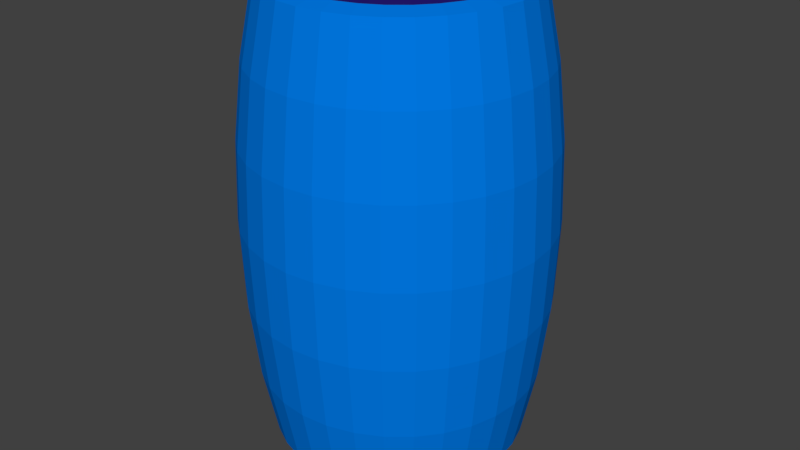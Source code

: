 # Source: statine.blend  (saved by Blender 2.78.0; exported with 4.5.12 LTS)
import bpy
from mathutils import Matrix  # noqa: F401  (used for matrix-valued properties, if any)

bpy.ops.wm.read_factory_settings(use_empty=True)
scene = bpy.context.scene
scene.name = 'Scene'

# ---- collections
col_collection_1 = bpy.data.collections.new('Collection 1'); scene.collection.children.link(col_collection_1)

# ---- materials (node trees are filled in below, after node groups)
mat_bleeeu = bpy.data.materials.new('bleeeu')
mat_bleeeu.alpha_threshold = 0.0
mat_bleeeu.use_transparent_shadow = False
mat_bleeeu.diffuse_color = (0.0, 0.1963, 0.8, 1.0)
mat_bleeeu.roughness = 0.5
mat_bleeeuinside = bpy.data.materials.new('bleeeuInside')
mat_bleeeuinside.alpha_threshold = 0.0
mat_bleeeuinside.use_transparent_shadow = False
mat_bleeeuinside.diffuse_color = (0.01657, 0.009038, 0.1473, 1.0)
mat_bleeeuinside.roughness = 0.5

# ---- material node trees

# ---- world
world_world = bpy.data.worlds.new('World'); scene.world = world_world
world_world.color = (0.05088, 0.05088, 0.05088)
world_world.use_sun_shadow = False
world_world.sun_shadow_jitter_overblur = 0.0
world_world.cycles.sampling_method = 'MANUAL'

# ---- meshes
me_sphere = bpy.data.meshes.new('Sphere')
me_sphere.from_pydata([(0.03806, 0.1913, -0.1814), (0.07466, 0.3753, -0.1194), (0.1084, 0.5449, -0.009023), (0.1379, 0.6935, 0.5654), (0.1622, 0.8155, 0.5554), (0.1802, 0.9061, 0.3827), (0.1913, 0.9619, 0.1951), (0.1951, 0.9808, 7.55e-08), (0.1913, 0.9619, -0.1951), (0.1802, 0.9061, -0.3827), (0.1622, 0.8155, -0.5555), (0.1379, 0.6935, -0.6335), (0.1084, 0.5449, -0.6313), (0.07466, 0.3753, -0.6183), (0.03806, 0.1913, -0.6135), (0.07466, 0.1802, -0.1814), (0.1464, 0.3536, -0.1194), (0.2126, 0.5133, -0.009023), (0.2706, 0.6533, 0.5654), (0.3182, 0.7682, 0.5554), (0.3536, 0.8536, 0.3827), (0.3753, 0.9061, 0.1951), (0.3827, 0.9239, 7.55e-08), (0.3753, 0.9061, -0.1951), (0.3536, 0.8536, -0.3827), (0.3182, 0.7682, -0.5555), (0.2706, 0.6533, -0.6335), (0.2126, 0.5133, -0.6313), (0.1464, 0.3536, -0.6183), (0.07466, 0.1802, -0.6135), (0.1084, 0.1622, -0.1814), (0.2126, 0.3182, -0.1194), (0.3087, 0.4619, -0.009023), (0.3928, 0.5879, 0.5654), (0.4619, 0.6913, 0.5554), (0.5133, 0.7682, 0.3827), (0.5449, 0.8155, 0.1951), (0.5556, 0.8315, 7.55e-08), (0.5449, 0.8155, -0.1951), (0.5133, 0.7682, -0.3827), (0.4619, 0.6913, -0.5555), (0.3928, 0.5879, -0.6335), (0.3087, 0.4619, -0.6313), (0.2126, 0.3182, -0.6183), (0.1084, 0.1622, -0.6135), (0.1379, 0.1379, -0.1814), (0.2706, 0.2706, -0.1194), (0.3928, 0.3928, -0.009023), (0.5, 0.5, 0.5654), (0.5879, 0.5879, 0.5554), (0.6533, 0.6533, 0.3827), (0.6935, 0.6935, 0.1951), (0.7071, 0.7071, 7.55e-08), (0.6935, 0.6935, -0.1951), (0.6533, 0.6533, -0.3827), (0.5879, 0.5879, -0.5555), (0.5, 0.5, -0.6335), (0.3928, 0.3928, -0.6313), (0.2706, 0.2706, -0.6183), (0.1379, 0.1379, -0.6135), (0.1622, 0.1084, -0.1814), (0.3182, 0.2126, -0.1194), (0.4619, 0.3087, -0.009023), (0.5879, 0.3928, 0.5654), (0.6913, 0.4619, 0.5554), (0.7682, 0.5133, 0.3827), (0.8155, 0.5449, 0.1951), (0.8315, 0.5556, 7.55e-08), (0.8155, 0.5449, -0.1951), (0.7682, 0.5133, -0.3827), (0.6913, 0.4619, -0.5555), (0.5879, 0.3928, -0.6335), (0.4619, 0.3087, -0.6313), (0.3182, 0.2126, -0.6183), (0.1622, 0.1084, -0.6135), (0.0, -3.258e-07, -0.6127), (0.1802, 0.07466, -0.1814), (0.3536, 0.1464, -0.1194), (0.5133, 0.2126, -0.009023), (0.6533, 0.2706, 0.5654), (0.7682, 0.3182, 0.5554), (0.8536, 0.3536, 0.3827), (0.9061, 0.3753, 0.1951), (0.9239, 0.3827, 7.55e-08), (0.9061, 0.3753, -0.1951), (0.8536, 0.3536, -0.3827), (0.7682, 0.3182, -0.5555), (0.6533, 0.2706, -0.6335), (0.5133, 0.2126, -0.6313), (0.3536, 0.1464, -0.6183), (0.1802, 0.07466, -0.6135), (0.1913, 0.03806, -0.1814), (0.3753, 0.07466, -0.1194), (0.5449, 0.1084, -0.009023), (0.6935, 0.1379, 0.5654), (0.8155, 0.1622, 0.5554), (0.9061, 0.1802, 0.3827), (0.9619, 0.1913, 0.1951), (0.9808, 0.1951, 7.55e-08), (0.9619, 0.1913, -0.1951), (0.9061, 0.1802, -0.3827), (0.8155, 0.1622, -0.5555), (0.6935, 0.1379, -0.6335), (0.5449, 0.1084, -0.6313), (0.3753, 0.07466, -0.6183), (0.1913, 0.03806, -0.6135), (0.1951, -3.266e-07, -0.1814), (0.3827, -3.192e-07, -0.1194), (0.5556, -3.117e-07, -0.009023), (0.7071, -3.192e-07, 0.5654), (0.8315, -3.341e-07, 0.5554), (0.9239, -2.745e-07, 0.3827), (0.9808, -3.937e-07, 0.1951), (1.0, -3.788e-07, 7.55e-08), (0.9808, -3.937e-07, -0.1951), (0.9239, -2.298e-07, -0.3827), (0.8315, -3.341e-07, -0.5555), (0.7071, -3.192e-07, -0.6335), (0.5556, -3.415e-07, -0.6313), (0.3827, -3.043e-07, -0.6183), (0.1951, -3.08e-07, -0.6135), (0.1913, -0.03806, -0.1814), (0.3753, -0.07466, -0.1194), (0.5449, -0.1084, -0.009023), (0.6935, -0.138, 0.5654), (0.8155, -0.1622, 0.5554), (0.9061, -0.1802, 0.3827), (0.9619, -0.1913, 0.1951), (0.9808, -0.1951, 7.55e-08), (0.9619, -0.1913, -0.1951), (0.9061, -0.1802, -0.3827), (0.8155, -0.1622, -0.5555), (0.6935, -0.138, -0.6335), (0.5449, -0.1084, -0.6313), (0.3753, -0.07466, -0.6183), (0.1913, -0.03806, -0.6135), (0.1802, -0.07466, -0.1814), (0.3536, -0.1464, -0.1194), (0.5133, -0.2126, -0.009023), (0.6533, -0.2706, 0.5654), (0.7682, -0.3182, 0.5554), (0.8536, -0.3536, 0.3827), (0.9061, -0.3753, 0.1951), (0.9239, -0.3827, 7.55e-08), (0.9061, -0.3753, -0.1951), (0.8536, -0.3536, -0.3827), (0.7682, -0.3182, -0.5555), (0.6533, -0.2706, -0.6335), (0.5133, -0.2126, -0.6313), (0.3536, -0.1464, -0.6183), (0.1802, -0.07466, -0.6135), (0.1622, -0.1084, -0.1814), (0.3182, -0.2126, -0.1194), (0.4619, -0.3087, -0.009023), (0.5879, -0.3928, 0.5654), (0.6913, -0.4619, 0.5554), (0.7682, -0.5133, 0.3827), (0.8155, -0.5449, 0.1951), (0.8315, -0.5556, 7.55e-08), (0.8155, -0.5449, -0.1951), (0.7682, -0.5133, -0.3827), (0.6913, -0.4619, -0.5555), (0.5879, -0.3928, -0.6335), (0.4619, -0.3087, -0.6313), (0.3182, -0.2126, -0.6183), (0.1622, -0.1084, -0.6135), (0.1379, -0.138, -0.1814), (0.2706, -0.2706, -0.1194), (0.3928, -0.3928, -0.009023), (0.5, -0.5, 0.5654), (0.5879, -0.5879, 0.5554), (0.6533, -0.6533, 0.3827), (0.6935, -0.6935, 0.1951), (0.7071, -0.7071, 7.55e-08), (0.6935, -0.6935, -0.1951), (0.6533, -0.6533, -0.3827), (0.5879, -0.5879, -0.5555), (0.5, -0.5, -0.6335), (0.3928, -0.3928, -0.6313), (0.2706, -0.2706, -0.6183), (0.1379, -0.138, -0.6135), (0.1084, -0.1622, -0.1814), (0.2126, -0.3182, -0.1194), (0.3087, -0.4619, -0.009023), (0.3928, -0.5879, 0.5654), (0.4619, -0.6913, 0.5554), (0.5133, -0.7682, 0.3827), (0.5449, -0.8155, 0.1951), (0.5556, -0.8315, 7.55e-08), (0.5449, -0.8155, -0.1951), (0.5133, -0.7682, -0.3827), (0.4619, -0.6913, -0.5555), (0.3928, -0.5879, -0.6335), (0.3087, -0.4619, -0.6313), (0.2126, -0.3182, -0.6183), (0.1084, -0.1622, -0.6135), (0.07466, -0.1802, -0.1814), (0.1464, -0.3536, -0.1194), (0.2126, -0.5133, -0.009023), (0.2706, -0.6533, 0.5654), (0.3182, -0.7682, 0.5554), (0.3536, -0.8536, 0.3827), (0.3753, -0.9061, 0.1951), (0.3827, -0.9239, 7.55e-08), (0.3753, -0.9061, -0.1951), (0.3536, -0.8536, -0.3827), (0.3182, -0.7682, -0.5555), (0.2706, -0.6533, -0.6335), (0.2126, -0.5133, -0.6313), (0.1464, -0.3536, -0.6183), (0.07466, -0.1802, -0.6135), (0.03806, -0.1913, -0.1814), (0.07466, -0.3753, -0.1194), (0.1084, -0.5449, -0.009024), (0.1379, -0.6935, 0.5654), (0.1622, -0.8155, 0.5554), (0.1802, -0.9061, 0.3827), (0.1913, -0.9619, 0.1951), (0.1951, -0.9808, 7.55e-08), (0.1913, -0.9619, -0.1951), (0.1802, -0.9061, -0.3827), (0.1622, -0.8155, -0.5555), (0.1379, -0.6935, -0.6335), (0.1084, -0.5449, -0.6313), (0.07466, -0.3753, -0.6183), (0.03806, -0.1913, -0.6135), (-7.212e-09, -0.1951, -0.1814), (4.122e-08, -0.3827, -0.1194), (2.632e-08, -0.5556, -0.009024), (-2.584e-08, -0.7071, 0.5654), (-8.544e-08, -0.8315, 0.5554), (6.357e-08, -0.9239, 0.3827), (-8.544e-08, -0.9808, 0.1951), (-1.003e-07, -1.0, 7.55e-08), (-8.544e-08, -0.9808, -0.1951), (6.357e-08, -0.9239, -0.3827), (-8.544e-08, -0.8315, -0.5555), (-2.584e-08, -0.7071, -0.6335), (-1.094e-08, -0.5556, -0.6313), (3.964e-09, -0.3827, -0.6183), (3.964e-09, -0.1951, -0.6135), (-0.03806, -0.1913, -0.1814), (-0.07466, -0.3753, -0.1194), (-0.1084, -0.5449, -0.009024), (-0.1379, -0.6935, 0.5654), (-0.1622, -0.8155, 0.5554), (-0.1802, -0.9061, 0.3827), (-0.1913, -0.9619, 0.1951), (-0.1951, -0.9808, 7.55e-08), (-0.1913, -0.9619, -0.1951), (-0.1802, -0.9061, -0.3827), (-0.1622, -0.8155, -0.5555), (-0.1379, -0.6935, -0.6335), (-0.1084, -0.5449, -0.6313), (-0.07466, -0.3753, -0.6183), (-0.03806, -0.1913, -0.6135), (-0.07466, -0.1802, -0.1814), (-0.1464, -0.3536, -0.1194), (-0.2126, -0.5133, -0.009024), (-0.2706, -0.6533, 0.5654), (-0.3182, -0.7682, 0.5554), (-0.3536, -0.8536, 0.3827), (-0.3753, -0.9061, 0.1951), (-0.3827, -0.9239, 7.55e-08), (-0.3753, -0.9061, -0.1951), (-0.3536, -0.8536, -0.3827), (-0.3182, -0.7682, -0.5555), (-0.2706, -0.6533, -0.6335), (-0.2126, -0.5133, -0.6313), (-0.1464, -0.3536, -0.6183), (-0.07466, -0.1802, -0.6135), (-1.81e-07, -5.968e-07, -0.2007), (-0.1084, -0.1622, -0.1814), (-0.2126, -0.3182, -0.1194), (-0.3087, -0.4619, -0.009024), (-0.3928, -0.5879, 0.5654), (-0.4619, -0.6913, 0.5554), (-0.5133, -0.7682, 0.3827), (-0.5449, -0.8155, 0.1951), (-0.5556, -0.8315, 7.55e-08), (-0.5449, -0.8155, -0.1951), (-0.5133, -0.7682, -0.3827), (-0.4619, -0.6913, -0.5555), (-0.3928, -0.5879, -0.6335), (-0.3087, -0.4619, -0.6313), (-0.2126, -0.3182, -0.6183), (-0.1084, -0.1622, -0.6135), (-0.1379, -0.138, -0.1814), (-0.2706, -0.2706, -0.1194), (-0.3928, -0.3928, -0.009024), (-0.5, -0.5, 0.5654), (-0.5879, -0.5879, 0.5554), (-0.6533, -0.6533, 0.3827), (-0.6935, -0.6935, 0.1951), (-0.7071, -0.7071, 7.55e-08), (-0.6935, -0.6935, -0.1951), (-0.6533, -0.6533, -0.3827), (-0.5879, -0.5879, -0.5555), (-0.5, -0.5, -0.6335), (-0.3928, -0.3928, -0.6313), (-0.2706, -0.2706, -0.6183), (-0.1379, -0.1379, -0.6135), (-0.1622, -0.1084, -0.1814), (-0.3182, -0.2126, -0.1194), (-0.4619, -0.3087, -0.009024), (-0.5879, -0.3928, 0.5654), (-0.6913, -0.4619, 0.5554), (-0.7682, -0.5133, 0.3827), (-0.8155, -0.5449, 0.1951), (-0.8315, -0.5556, 7.55e-08), (-0.8155, -0.5449, -0.1951), (-0.7682, -0.5133, -0.3827), (-0.6913, -0.4619, -0.5555), (-0.5879, -0.3928, -0.6335), (-0.4619, -0.3087, -0.6313), (-0.3182, -0.2126, -0.6183), (-0.1622, -0.1084, -0.6135), (-0.1802, -0.07466, -0.1814), (-0.3536, -0.1464, -0.1194), (-0.5133, -0.2126, -0.009024), (-0.6533, -0.2706, 0.5654), (-0.7682, -0.3182, 0.5554), (-0.8536, -0.3536, 0.3827), (-0.9061, -0.3753, 0.1951), (-0.9239, -0.3827, 7.55e-08), (-0.9061, -0.3753, -0.1951), (-0.8536, -0.3536, -0.3827), (-0.7682, -0.3182, -0.5555), (-0.6533, -0.2706, -0.6335), (-0.5133, -0.2126, -0.6313), (-0.3536, -0.1464, -0.6183), (-0.1802, -0.07466, -0.6135), (-0.1913, -0.03806, -0.1814), (-0.3753, -0.07466, -0.1194), (-0.5449, -0.1084, -0.009024), (-0.6935, -0.1379, 0.5654), (-0.8155, -0.1622, 0.5554), (-0.9061, -0.1802, 0.3827), (-0.9619, -0.1913, 0.1951), (-0.9808, -0.1951, 7.55e-08), (-0.9619, -0.1913, -0.1951), (-0.9061, -0.1802, -0.3827), (-0.8155, -0.1622, -0.5555), (-0.6935, -0.1379, -0.6335), (-0.5449, -0.1084, -0.6313), (-0.3753, -0.07466, -0.6183), (-0.1913, -0.03806, -0.6135), (-0.1951, -3.117e-07, -0.1814), (-0.3827, -2.819e-07, -0.1194), (-0.5556, -2.819e-07, -0.009024), (-0.7071, -1.851e-07, 0.5654), (-0.8315, -1.404e-07, 0.5554), (-0.9239, -3.192e-07, 0.3827), (-0.9808, -9.567e-08, 0.1951), (-1.0, -1.404e-07, 7.55e-08), (-0.9808, -9.567e-08, -0.1951), (-0.9239, -3.192e-07, -0.3827), (-0.8315, -1.404e-07, -0.5555), (-0.7071, -1.851e-07, -0.6335), (-0.5556, -2.596e-07, -0.6313), (-0.3827, -2.521e-07, -0.6183), (-0.1951, -3.155e-07, -0.6135), (-0.1913, 0.03806, -0.1814), (-0.3753, 0.07466, -0.1194), (-0.5449, 0.1084, -0.009024), (-0.6935, 0.1379, 0.5654), (-0.8155, 0.1622, 0.5554), (-0.9061, 0.1802, 0.3827), (-0.9619, 0.1913, 0.1951), (-0.9808, 0.1951, 7.55e-08), (-0.9619, 0.1913, -0.1951), (-0.9061, 0.1802, -0.3827), (-0.8155, 0.1622, -0.5555), (-0.6935, 0.1379, -0.6335), (-0.5449, 0.1084, -0.6313), (-0.3753, 0.07466, -0.6183), (-0.1913, 0.03806, -0.6135), (-0.1802, 0.07466, -0.1814), (-0.3536, 0.1464, -0.1194), (-0.5133, 0.2126, -0.009024), (-0.6533, 0.2706, 0.5654), (-0.7682, 0.3182, 0.5554), (-0.8536, 0.3536, 0.3827), (-0.9061, 0.3753, 0.1951), (-0.9239, 0.3827, 7.55e-08), (-0.9061, 0.3753, -0.1951), (-0.8536, 0.3536, -0.3827), (-0.7682, 0.3182, -0.5555), (-0.6533, 0.2706, -0.6335), (-0.5133, 0.2126, -0.6313), (-0.3536, 0.1464, -0.6183), (-0.1802, 0.07466, -0.6135), (-0.1622, 0.1084, -0.1814), (-0.3182, 0.2126, -0.1194), (-0.4619, 0.3087, -0.009024), (-0.5879, 0.3928, 0.5654), (-0.6913, 0.4619, 0.5554), (-0.7682, 0.5133, 0.3827), (-0.8155, 0.5449, 0.1951), (-0.8315, 0.5556, 7.55e-08), (-0.8155, 0.5449, -0.1951), (-0.7682, 0.5133, -0.3827), (-0.6913, 0.4619, -0.5555), (-0.5879, 0.3928, -0.6335), (-0.4619, 0.3087, -0.6313), (-0.3182, 0.2126, -0.6183), (-0.1622, 0.1084, -0.6135), (-0.1379, 0.1379, -0.1814), (-0.2706, 0.2706, -0.1194), (-0.3928, 0.3928, -0.009023), (-0.5, 0.5, 0.5654), (-0.5879, 0.5879, 0.5554), (-0.6533, 0.6533, 0.3827), (-0.6935, 0.6935, 0.1951), (-0.7071, 0.7071, 7.55e-08), (-0.6935, 0.6935, -0.1951), (-0.6533, 0.6533, -0.3827), (-0.5879, 0.5879, -0.5555), (-0.5, 0.5, -0.6335), (-0.3928, 0.3928, -0.6313), (-0.2706, 0.2706, -0.6183), (-0.1379, 0.1379, -0.6135), (-0.1084, 0.1622, -0.1814), (-0.2126, 0.3182, -0.1194), (-0.3087, 0.4619, -0.009023), (-0.3928, 0.5879, 0.5654), (-0.4619, 0.6913, 0.5554), (-0.5133, 0.7682, 0.3827), (-0.5449, 0.8155, 0.1951), (-0.5556, 0.8315, 7.55e-08), (-0.5449, 0.8155, -0.1951), (-0.5133, 0.7682, -0.3827), (-0.4619, 0.6913, -0.5555), (-0.3928, 0.5879, -0.6335), (-0.3087, 0.4619, -0.6313), (-0.2126, 0.3182, -0.6183), (-0.1084, 0.1622, -0.6135), (-0.07466, 0.1802, -0.1814), (-0.1464, 0.3536, -0.1194), (-0.2126, 0.5133, -0.009023), (-0.2706, 0.6533, 0.5654), (-0.3182, 0.7682, 0.5554), (-0.3536, 0.8536, 0.3827), (-0.3753, 0.9061, 0.1951), (-0.3827, 0.9239, 7.55e-08), (-0.3753, 0.9061, -0.1951), (-0.3536, 0.8536, -0.3827), (-0.3182, 0.7682, -0.5555), (-0.2706, 0.6533, -0.6335), (-0.2126, 0.5133, -0.6313), (-0.1464, 0.3536, -0.6183), (-0.07466, 0.1802, -0.6135), (-0.03806, 0.1913, -0.1814), (-0.07466, 0.3753, -0.1194), (-0.1084, 0.5449, -0.009023), (-0.1379, 0.6935, 0.5654), (-0.1622, 0.8155, 0.5554), (-0.1802, 0.9061, 0.3827), (-0.1913, 0.9619, 0.1951), (-0.1951, 0.9808, 7.55e-08), (-0.1913, 0.9619, -0.1951), (-0.1802, 0.9061, -0.3827), (-0.1622, 0.8155, -0.5555), (-0.1379, 0.6935, -0.6335), (-0.1084, 0.5449, -0.6313), (-0.07466, 0.3753, -0.6183), (-0.03806, 0.1913, -0.6135), (3.749e-08, 0.1951, -0.1814), (7.847e-08, 0.3827, -0.1194), (1.083e-07, 0.5556, -0.009023), (1.53e-07, 0.7071, 0.5654), (2.722e-07, 0.8315, 0.5554), (6.357e-08, 0.9239, 0.3827), (2.573e-07, 0.9808, 0.1951), (2.722e-07, 1.0, 7.55e-08), (2.573e-07, 0.9808, -0.1951), (6.357e-08, 0.9239, -0.3827), (2.722e-07, 0.8315, -0.5555), (1.53e-07, 0.7071, -0.6335), (1.232e-07, 0.5556, -0.6313), (7.847e-08, 0.3827, -0.6183), (1.514e-08, 0.1951, -0.6135), (0.0, -3.258e-07, -0.6127), (0.0, -3.258e-07, -0.6127), (0.0, -3.258e-07, -0.6127), (0.0, -3.258e-07, -0.6127)], [(75, 482), (482, 483), (483, 484), (484, 485)], [(469, 468, 1, 2), (477, 476, 9, 10), (470, 469, 2, 3), (478, 477, 10, 11), (471, 470, 3, 4), (479, 478, 11, 12), (472, 471, 4, 5), (480, 479, 12, 13), (473, 472, 5, 6), (481, 480, 13, 14), (474, 473, 6, 7), (467, 271, 0), (75, 481, 14), (475, 474, 7, 8), (468, 467, 0, 1), (476, 475, 8, 9), (8, 7, 22, 23), (1, 0, 15, 16), (9, 8, 23, 24), (2, 1, 16, 17), (10, 9, 24, 25), (3, 2, 17, 18), (11, 10, 25, 26), (4, 3, 18, 19), (12, 11, 26, 27), (5, 4, 19, 20), (13, 12, 27, 28), (6, 5, 20, 21), (14, 13, 28, 29), (7, 6, 21, 22), (0, 271, 15), (75, 14, 29), (27, 26, 41, 42), (20, 19, 34, 35), (28, 27, 42, 43), (21, 20, 35, 36), (29, 28, 43, 44), (22, 21, 36, 37), (15, 271, 30), (75, 29, 44), (23, 22, 37, 38), (16, 15, 30, 31), (24, 23, 38, 39), (17, 16, 31, 32), (25, 24, 39, 40), (18, 17, 32, 33), (26, 25, 40, 41), (19, 18, 33, 34), (39, 38, 53, 54), (32, 31, 46, 47), (40, 39, 54, 55), (33, 32, 47, 48), (41, 40, 55, 56), (34, 33, 48, 49), (42, 41, 56, 57), (35, 34, 49, 50), (43, 42, 57, 58), (36, 35, 50, 51), (44, 43, 58, 59), (37, 36, 51, 52), (30, 271, 45), (75, 44, 59), (38, 37, 52, 53), (31, 30, 45, 46), (58, 57, 72, 73), (51, 50, 65, 66), (59, 58, 73, 74), (52, 51, 66, 67), (45, 271, 60), (75, 59, 74), (53, 52, 67, 68), (46, 45, 60, 61), (54, 53, 68, 69), (47, 46, 61, 62), (55, 54, 69, 70), (48, 47, 62, 63), (56, 55, 70, 71), (49, 48, 63, 64), (57, 56, 71, 72), (50, 49, 64, 65), (62, 61, 77, 78), (70, 69, 85, 86), (63, 62, 78, 79), (71, 70, 86, 87), (64, 63, 79, 80), (72, 71, 87, 88), (65, 64, 80, 81), (73, 72, 88, 89), (66, 65, 81, 82), (74, 73, 89, 90), (67, 66, 82, 83), (60, 271, 76), (75, 74, 90), (68, 67, 83, 84), (61, 60, 76, 77), (69, 68, 84, 85), (82, 81, 96, 97), (90, 89, 104, 105), (83, 82, 97, 98), (76, 271, 91), (75, 90, 105), (84, 83, 98, 99), (77, 76, 91, 92), (85, 84, 99, 100), (78, 77, 92, 93), (86, 85, 100, 101), (79, 78, 93, 94), (87, 86, 101, 102), (80, 79, 94, 95), (88, 87, 102, 103), (81, 80, 95, 96), (89, 88, 103, 104), (101, 100, 115, 116), (94, 93, 108, 109), (102, 101, 116, 117), (95, 94, 109, 110), (103, 102, 117, 118), (96, 95, 110, 111), (104, 103, 118, 119), (97, 96, 111, 112), (105, 104, 119, 120), (98, 97, 112, 113), (91, 271, 106), (75, 105, 120), (99, 98, 113, 114), (92, 91, 106, 107), (100, 99, 114, 115), (93, 92, 107, 108), (120, 119, 134, 135), (113, 112, 127, 128), (106, 271, 121), (75, 120, 135), (114, 113, 128, 129), (107, 106, 121, 122), (115, 114, 129, 130), (108, 107, 122, 123), (116, 115, 130, 131), (109, 108, 123, 124), (117, 116, 131, 132), (110, 109, 124, 125), (118, 117, 132, 133), (111, 110, 125, 126), (119, 118, 133, 134), (112, 111, 126, 127), (124, 123, 138, 139), (132, 131, 146, 147), (125, 124, 139, 140), (133, 132, 147, 148), (126, 125, 140, 141), (134, 133, 148, 149), (127, 126, 141, 142), (135, 134, 149, 150), (128, 127, 142, 143), (121, 271, 136), (75, 135, 150), (129, 128, 143, 144), (122, 121, 136, 137), (130, 129, 144, 145), (123, 122, 137, 138), (131, 130, 145, 146), (143, 142, 157, 158), (136, 271, 151), (75, 150, 165), (144, 143, 158, 159), (137, 136, 151, 152), (145, 144, 159, 160), (138, 137, 152, 153), (146, 145, 160, 161), (139, 138, 153, 154), (147, 146, 161, 162), (140, 139, 154, 155), (148, 147, 162, 163), (141, 140, 155, 156), (149, 148, 163, 164), (142, 141, 156, 157), (150, 149, 164, 165), (162, 161, 176, 177), (155, 154, 169, 170), (163, 162, 177, 178), (156, 155, 170, 171), (164, 163, 178, 179), (157, 156, 171, 172), (165, 164, 179, 180), (158, 157, 172, 173), (151, 271, 166), (75, 165, 180), (159, 158, 173, 174), (152, 151, 166, 167), (160, 159, 174, 175), (153, 152, 167, 168), (161, 160, 175, 176), (154, 153, 168, 169), (75, 180, 195), (174, 173, 188, 189), (167, 166, 181, 182), (175, 174, 189, 190), (168, 167, 182, 183), (176, 175, 190, 191), (169, 168, 183, 184), (177, 176, 191, 192), (170, 169, 184, 185), (178, 177, 192, 193), (171, 170, 185, 186), (179, 178, 193, 194), (172, 171, 186, 187), (180, 179, 194, 195), (173, 172, 187, 188), (166, 271, 181), (193, 192, 207, 208), (186, 185, 200, 201), (194, 193, 208, 209), (187, 186, 201, 202), (195, 194, 209, 210), (188, 187, 202, 203), (181, 271, 196), (75, 195, 210), (189, 188, 203, 204), (182, 181, 196, 197), (190, 189, 204, 205), (183, 182, 197, 198), (191, 190, 205, 206), (184, 183, 198, 199), (192, 191, 206, 207), (185, 184, 199, 200), (197, 196, 211, 212), (205, 204, 219, 220), (198, 197, 212, 213), (206, 205, 220, 221), (199, 198, 213, 214), (207, 206, 221, 222), (200, 199, 214, 215), (208, 207, 222, 223), (201, 200, 215, 216), (209, 208, 223, 224), (202, 201, 216, 217), (210, 209, 224, 225), (203, 202, 217, 218), (196, 271, 211), (75, 210, 225), (204, 203, 218, 219), (216, 215, 230, 231), (224, 223, 238, 239), (217, 216, 231, 232), (225, 224, 239, 240), (218, 217, 232, 233), (211, 271, 226), (75, 225, 240), (219, 218, 233, 234), (212, 211, 226, 227), (220, 219, 234, 235), (213, 212, 227, 228), (221, 220, 235, 236), (214, 213, 228, 229), (222, 221, 236, 237), (215, 214, 229, 230), (223, 222, 237, 238), (235, 234, 249, 250), (228, 227, 242, 243), (236, 235, 250, 251), (229, 228, 243, 244), (237, 236, 251, 252), (230, 229, 244, 245), (238, 237, 252, 253), (231, 230, 245, 246), (239, 238, 253, 254), (232, 231, 246, 247), (240, 239, 254, 255), (233, 232, 247, 248), (226, 271, 241), (75, 240, 255), (234, 233, 248, 249), (227, 226, 241, 242), (254, 253, 268, 269), (247, 246, 261, 262), (255, 254, 269, 270), (248, 247, 262, 263), (241, 271, 256), (75, 255, 270), (249, 248, 263, 264), (242, 241, 256, 257), (250, 249, 264, 265), (243, 242, 257, 258), (251, 250, 265, 266), (244, 243, 258, 259), (252, 251, 266, 267), (245, 244, 259, 260), (253, 252, 267, 268), (246, 245, 260, 261), (258, 257, 273, 274), (266, 265, 281, 282), (259, 258, 274, 275), (267, 266, 282, 283), (260, 259, 275, 276), (268, 267, 283, 284), (261, 260, 276, 277), (269, 268, 284, 285), (262, 261, 277, 278), (270, 269, 285, 286), (263, 262, 278, 279), (256, 271, 272), (75, 270, 286), (264, 263, 279, 280), (257, 256, 272, 273), (265, 264, 280, 281), (278, 277, 292, 293), (286, 285, 300, 301), (279, 278, 293, 294), (272, 271, 287), (75, 286, 301), (280, 279, 294, 295), (273, 272, 287, 288), (281, 280, 295, 296), (274, 273, 288, 289), (282, 281, 296, 297), (275, 274, 289, 290), (283, 282, 297, 298), (276, 275, 290, 291), (284, 283, 298, 299), (277, 276, 291, 292), (285, 284, 299, 300), (297, 296, 311, 312), (290, 289, 304, 305), (298, 297, 312, 313), (291, 290, 305, 306), (299, 298, 313, 314), (292, 291, 306, 307), (300, 299, 314, 315), (293, 292, 307, 308), (301, 300, 315, 316), (294, 293, 308, 309), (287, 271, 302), (75, 301, 316), (295, 294, 309, 310), (288, 287, 302, 303), (296, 295, 310, 311), (289, 288, 303, 304), (316, 315, 330, 331), (309, 308, 323, 324), (302, 271, 317), (75, 316, 331), (310, 309, 324, 325), (303, 302, 317, 318), (311, 310, 325, 326), (304, 303, 318, 319), (312, 311, 326, 327), (305, 304, 319, 320), (313, 312, 327, 328), (306, 305, 320, 321), (314, 313, 328, 329), (307, 306, 321, 322), (315, 314, 329, 330), (308, 307, 322, 323), (328, 327, 342, 343), (321, 320, 335, 336), (329, 328, 343, 344), (322, 321, 336, 337), (330, 329, 344, 345), (323, 322, 337, 338), (331, 330, 345, 346), (324, 323, 338, 339), (317, 271, 332), (75, 331, 346), (325, 324, 339, 340), (318, 317, 332, 333), (326, 325, 340, 341), (319, 318, 333, 334), (327, 326, 341, 342), (320, 319, 334, 335), (332, 271, 347), (75, 346, 361), (340, 339, 354, 355), (333, 332, 347, 348), (341, 340, 355, 356), (334, 333, 348, 349), (342, 341, 356, 357), (335, 334, 349, 350), (343, 342, 357, 358), (336, 335, 350, 351), (344, 343, 358, 359), (337, 336, 351, 352), (345, 344, 359, 360), (338, 337, 352, 353), (346, 345, 360, 361), (339, 338, 353, 354), (351, 350, 365, 366), (359, 358, 373, 374), (352, 351, 366, 367), (360, 359, 374, 375), (353, 352, 367, 368), (361, 360, 375, 376), (354, 353, 368, 369), (347, 271, 362), (75, 361, 376), (355, 354, 369, 370), (348, 347, 362, 363), (356, 355, 370, 371), (349, 348, 363, 364), (357, 356, 371, 372), (350, 349, 364, 365), (358, 357, 372, 373), (370, 369, 384, 385), (363, 362, 377, 378), (371, 370, 385, 386), (364, 363, 378, 379), (372, 371, 386, 387), (365, 364, 379, 380), (373, 372, 387, 388), (366, 365, 380, 381), (374, 373, 388, 389), (367, 366, 381, 382), (375, 374, 389, 390), (368, 367, 382, 383), (376, 375, 390, 391), (369, 368, 383, 384), (362, 271, 377), (75, 376, 391), (389, 388, 403, 404), (382, 381, 396, 397), (390, 389, 404, 405), (383, 382, 397, 398), (391, 390, 405, 406), (384, 383, 398, 399), (377, 271, 392), (75, 391, 406), (385, 384, 399, 400), (378, 377, 392, 393), (386, 385, 400, 401), (379, 378, 393, 394), (387, 386, 401, 402), (380, 379, 394, 395), (388, 387, 402, 403), (381, 380, 395, 396), (393, 392, 407, 408), (401, 400, 415, 416), (394, 393, 408, 409), (402, 401, 416, 417), (395, 394, 409, 410), (403, 402, 417, 418), (396, 395, 410, 411), (404, 403, 418, 419), (397, 396, 411, 412), (405, 404, 419, 420), (398, 397, 412, 413), (406, 405, 420, 421), (399, 398, 413, 414), (392, 271, 407), (75, 406, 421), (400, 399, 414, 415), (412, 411, 426, 427), (420, 419, 434, 435), (413, 412, 427, 428), (421, 420, 435, 436), (414, 413, 428, 429), (407, 271, 422), (75, 421, 436), (415, 414, 429, 430), (408, 407, 422, 423), (416, 415, 430, 431), (409, 408, 423, 424), (417, 416, 431, 432), (410, 409, 424, 425), (418, 417, 432, 433), (411, 410, 425, 426), (419, 418, 433, 434), (431, 430, 445, 446), (424, 423, 438, 439), (432, 431, 446, 447), (425, 424, 439, 440), (433, 432, 447, 448), (426, 425, 440, 441), (434, 433, 448, 449), (427, 426, 441, 442), (435, 434, 449, 450), (428, 427, 442, 443), (436, 435, 450, 451), (429, 428, 443, 444), (422, 271, 437), (75, 436, 451), (430, 429, 444, 445), (423, 422, 437, 438), (450, 449, 464, 465), (443, 442, 457, 458), (451, 450, 465, 466), (444, 443, 458, 459), (437, 271, 452), (75, 451, 466), (445, 444, 459, 460), (438, 437, 452, 453), (446, 445, 460, 461), (439, 438, 453, 454), (447, 446, 461, 462), (440, 439, 454, 455), (448, 447, 462, 463), (441, 440, 455, 456), (449, 448, 463, 464), (442, 441, 456, 457), (462, 461, 476, 477), (455, 454, 469, 470), (463, 462, 477, 478), (456, 455, 470, 471), (464, 463, 478, 479), (457, 456, 471, 472), (465, 464, 479, 480), (458, 457, 472, 473), (466, 465, 480, 481), (459, 458, 473, 474), (452, 271, 467), (75, 466, 481), (460, 459, 474, 475), (453, 452, 467, 468), (461, 460, 475, 476), (454, 453, 468, 469)])
me_sphere.polygons.foreach_set('material_index', [1, 0, 1, 0, 0, 0, 0, 0, 0, 0, 0, 1, 0, 0, 1, 0, 0, 1, 0, 1, 0, 1, 0, 0, 0, 0, 0, 0, 0, 0, 1, 0, 0, 0, 0, 0, 0, 0, 1, 0, 0, 1, 0, 1, 0, 1, 0, 0, 0, 1, 0, 1, 0, 0, 0, 0, 0, 0, 0, 0, 1, 0, 0, 1, 0, 0, 0, 0, 1, 0, 0, 1, 0, 1, 0, 1, 0, 0, 0, 0, 1, 0, 1, 0, 0, 0, 0, 0, 0, 0, 0, 1, 0, 0, 1, 0, 0, 0, 0, 1, 0, 0, 1, 0, 1, 0, 1, 0, 0, 0, 0, 0, 0, 1, 0, 0, 0, 0, 0, 0, 0, 0, 1, 0, 0, 1, 0, 1, 0, 0, 1, 0, 0, 1, 0, 1, 0, 1, 0, 0, 0, 0, 0, 0, 1, 0, 0, 0, 0, 0, 0, 0, 0, 1, 0, 0, 1, 0, 1, 0, 0, 1, 0, 0, 1, 0, 1, 0, 1, 0, 0, 0, 0, 0, 0, 0, 0, 0, 0, 0, 0, 0, 0, 0, 1, 0, 0, 1, 0, 1, 0, 1, 0, 0, 1, 0, 1, 0, 1, 0, 0, 0, 0, 0, 0, 0, 0, 1, 0, 0, 0, 0, 0, 0, 1, 0, 0, 1, 0, 1, 0, 1, 0, 0, 1, 0, 1, 0, 1, 0, 0, 0, 0, 0, 0, 0, 0, 1, 0, 0, 0, 0, 0, 0, 0, 1, 0, 0, 1, 0, 1, 0, 1, 0, 0, 0, 0, 1, 0, 1, 0, 0, 0, 0, 0, 0, 0, 0, 1, 0, 0, 1, 0, 0, 0, 0, 1, 0, 0, 1, 0, 1, 0, 1, 0, 0, 0, 0, 1, 0, 1, 0, 0, 0, 0, 0, 0, 0, 0, 1, 0, 0, 1, 0, 0, 0, 0, 1, 0, 0, 1, 0, 1, 0, 1, 0, 0, 0, 0, 0, 0, 1, 0, 0, 0, 0, 0, 0, 0, 0, 1, 0, 0, 1, 0, 1, 0, 0, 1, 0, 0, 1, 0, 1, 0, 1, 0, 0, 0, 0, 0, 0, 0, 0, 0, 0, 0, 0, 0, 0, 1, 0, 0, 1, 0, 1, 0, 1, 1, 0, 0, 1, 0, 1, 0, 1, 0, 0, 0, 0, 0, 0, 0, 0, 0, 0, 0, 0, 0, 0, 0, 1, 0, 0, 1, 0, 1, 0, 1, 0, 0, 1, 0, 1, 0, 1, 0, 0, 0, 0, 0, 0, 0, 0, 1, 0, 0, 0, 0, 0, 0, 0, 1, 0, 0, 1, 0, 1, 0, 1, 0, 0, 1, 0, 1, 0, 1, 0, 0, 0, 0, 0, 0, 0, 0, 1, 0, 0, 0, 0, 0, 0, 0, 1, 0, 0, 1, 0, 1, 0, 1, 0, 0, 0, 0, 1, 0, 1, 0, 0, 0, 0, 0, 0, 0, 0, 1, 0, 0, 1, 0, 0, 0, 0, 1, 0, 0, 1, 0, 1, 0, 1, 0, 0, 0, 0, 0, 1, 0, 0, 0, 0, 0, 0, 0, 0, 1, 0, 0, 1, 0, 1])
me_sphere.materials.append(mat_bleeeu)
me_sphere.materials.append(mat_bleeeuinside)
me_sphere.use_remesh_preserve_volume = False
me_sphere.use_remesh_preserve_attributes = False
me_sphere.use_mirror_vertex_groups = False
me_sphere.update()

# ---- objects
ob_sphere = bpy.data.objects.new('Sphere', me_sphere)

# ---- transforms, parenting, visibility, modifiers, constraints
ob_sphere.location = (0.0, 0.0, 1.657)
ob_sphere.scale = (1.0, 1.0, 2.676)
ob_sphere.lineart.crease_threshold = 0.0

# ---- collection membership
col_collection_1.objects.link(ob_sphere)

# ---- scene / render settings (as saved in the file)
scene.frame_start = 1; scene.frame_end = 250; scene.frame_set(1)
scene.render.engine = 'BLENDER_EEVEE_NEXT'
scene.render.resolution_percentage = 50
scene.render.dither_intensity = 0.0
scene.cycles.use_denoising = False
scene.cycles.samples = 128
scene.cycles.sampling_pattern = 'TABULATED_SOBOL'
scene.cycles.light_sampling_threshold = 0.0
scene.cycles.use_adaptive_sampling = False
scene.cycles.use_light_tree = False
scene.cycles.blur_glossy = 0.0
scene.cycles.sample_clamp_indirect = 0.0
scene.view_settings.view_transform = 'Standard'
bpy.context.view_layer.update()

# ---- added for rendering (the .blend has no active camera and no usable light): camera, sun
cam_auto = bpy.data.cameras.new('AutoCamera')
cam_auto.lens = 50.0
cam_auto.sensor_width = 36.0
cam_auto.clip_end = 1000.0
ob_auto_camera = bpy.data.objects.new('AutoCamera', cam_auto)
scene.collection.objects.link(ob_auto_camera)
ob_auto_camera.location = (3.95757, -4.74908, 4.73176)
ob_auto_camera.rotation_euler = (1.09748, -7.21219e-08, 0.694738)
scene.camera = ob_auto_camera
light_auto_sun = bpy.data.lights.new('AutoSun', 'SUN')
light_auto_sun.energy = 3.0
light_auto_sun.angle = 0.0523599
ob_auto_sun = bpy.data.objects.new('AutoSun', light_auto_sun)
scene.collection.objects.link(ob_auto_sun)
ob_auto_sun.rotation_euler = (0.872665, 0.174533, 0.523599)
bpy.context.view_layer.update()
